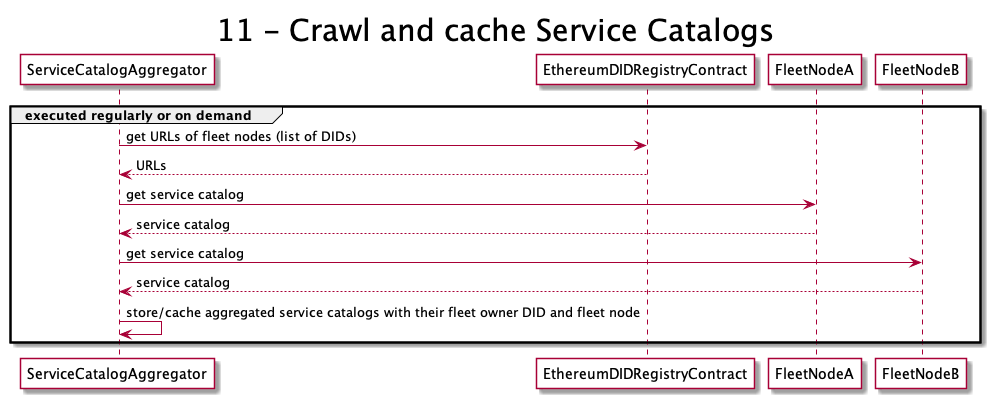

The diagram above was rendered by PlantUML. Its source (embedded in the PNG):
@startuml

skinparam titleFontSize 30
skinparam ParticipantBackgroundColor white

title 11 - Crawl and cache Service Catalogs

group executed regularly or on demand
ServiceCatalogAggregator -> EthereumDIDRegistryContract : get URLs of fleet nodes (list of DIDs)
EthereumDIDRegistryContract [dashed]-> ServiceCatalogAggregator : URLs
ServiceCatalogAggregator -> FleetNodeA : get service catalog 
FleetNodeA [dashed]-> ServiceCatalogAggregator : service catalog
ServiceCatalogAggregator -> FleetNodeB : get service catalog 
FleetNodeB [dashed]-> ServiceCatalogAggregator : service catalog
ServiceCatalogAggregator -> ServiceCatalogAggregator : store/cache aggregated service catalogs with their fleet owner DID and fleet node
end
@enduml